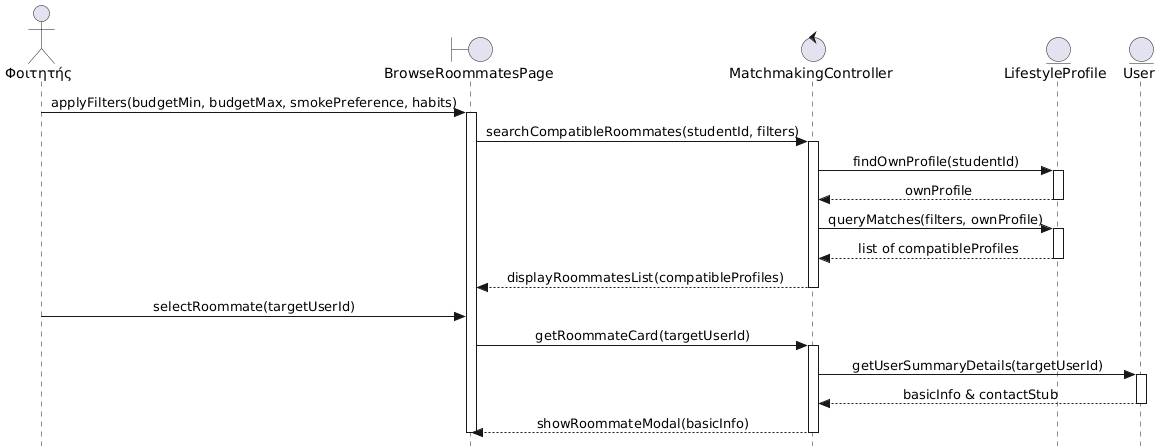

The diagram above was rendered by PlantUML. Its source (embedded in the PNG):
@startuml
skinparam style strictuml
skinparam sequenceMessageAlign center

actor "Φοιτητής" as Student
boundary "BrowseRoommatesPage" as UI
control "MatchmakingController" as Ctrl
entity "LifestyleProfile" as ProfileModel
entity "User" as UserModel

Student -> UI : applyFilters(budgetMin, budgetMax, smokePreference, habits)
activate UI
UI -> Ctrl : searchCompatibleRoommates(studentId, filters)
activate Ctrl

Ctrl -> ProfileModel : findOwnProfile(studentId)
activate ProfileModel
ProfileModel --> Ctrl : ownProfile
deactivate ProfileModel

Ctrl -> ProfileModel : queryMatches(filters, ownProfile)
activate ProfileModel
ProfileModel --> Ctrl : list of compatibleProfiles
deactivate ProfileModel

Ctrl --> UI : displayRoommatesList(compatibleProfiles)
deactivate Ctrl

Student -> UI : selectRoommate(targetUserId)
UI -> Ctrl : getRoommateCard(targetUserId)
activate Ctrl
Ctrl -> UserModel : getUserSummaryDetails(targetUserId)
activate UserModel
UserModel --> Ctrl : basicInfo & contactStub
deactivate UserModel
Ctrl --> UI : showRoommateModal(basicInfo)
deactivate Ctrl
deactivate UI
@enduml